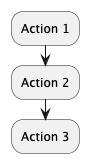

The diagram above was rendered by PlantUML. Its source (embedded in the PNG):
@startuml
* Action 1
* Action 2
* Action 3
@enduml